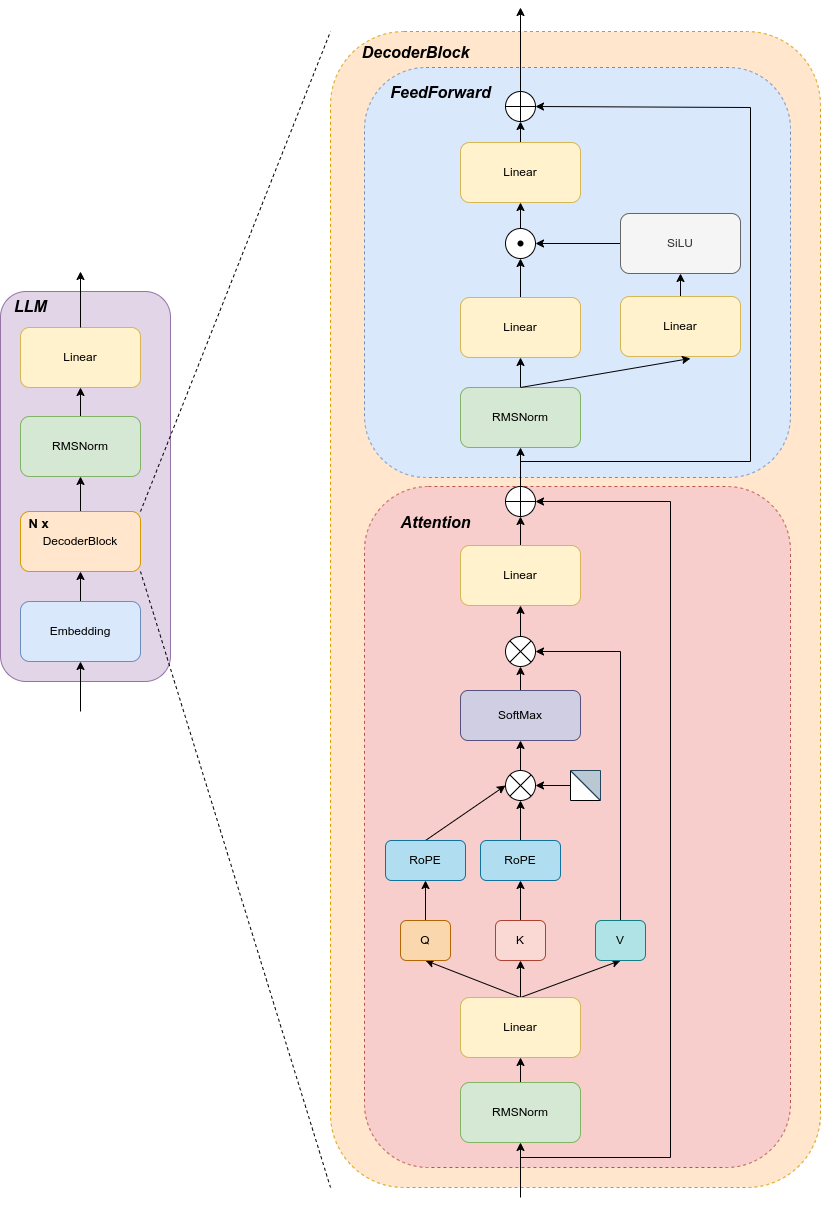

The diagram above was exported from draw.io. Its source (the exported page's mxGraphModel, read from the mxfile embedded in the PNG):
<mxGraphModel dx="1362" dy="843" grid="1" gridSize="10" guides="1" tooltips="1" connect="1" arrows="1" fold="1" page="1" pageScale="1" pageWidth="200000" pageHeight="200000" math="0" shadow="0">
  <root>
    <mxCell id="0" />
    <mxCell id="1" parent="0" />
    <mxCell id="_JdzMGOXkF7wuuom-M0h-1" value="" style="rounded=1;whiteSpace=wrap;html=1;fillColor=#e1d5e7;strokeColor=#9673a6;" vertex="1" parent="1">
      <mxGeometry x="210" y="1270" width="170" height="390" as="geometry" />
    </mxCell>
    <mxCell id="_JdzMGOXkF7wuuom-M0h-2" value="" style="rounded=1;whiteSpace=wrap;html=1;dashed=1;fillColor=#ffe6cc;strokeColor=#d79b00;" vertex="1" parent="1">
      <mxGeometry x="540" y="1010" width="490" height="1156" as="geometry" />
    </mxCell>
    <mxCell id="_JdzMGOXkF7wuuom-M0h-3" value="" style="rounded=1;whiteSpace=wrap;html=1;dashed=1;fillColor=#f8cecc;strokeColor=#b85450;" vertex="1" parent="1">
      <mxGeometry x="574" y="1465" width="426" height="681" as="geometry" />
    </mxCell>
    <mxCell id="_JdzMGOXkF7wuuom-M0h-4" value="" style="rounded=1;whiteSpace=wrap;html=1;dashed=1;fillColor=#dae8fc;strokeColor=#6c8ebf;" vertex="1" parent="1">
      <mxGeometry x="574" y="1046" width="426" height="410" as="geometry" />
    </mxCell>
    <mxCell id="_JdzMGOXkF7wuuom-M0h-5" style="edgeStyle=orthogonalEdgeStyle;rounded=0;orthogonalLoop=1;jettySize=auto;html=1;exitX=0.5;exitY=0;exitDx=0;exitDy=0;entryX=0.5;entryY=1;entryDx=0;entryDy=0;" edge="1" parent="1" source="_JdzMGOXkF7wuuom-M0h-6" target="_JdzMGOXkF7wuuom-M0h-10">
      <mxGeometry relative="1" as="geometry" />
    </mxCell>
    <mxCell id="_JdzMGOXkF7wuuom-M0h-6" value="RMSNorm" style="rounded=1;whiteSpace=wrap;html=1;fillColor=#d5e8d4;strokeColor=#82b366;" vertex="1" parent="1">
      <mxGeometry x="670" y="2061" width="120" height="60" as="geometry" />
    </mxCell>
    <mxCell id="_JdzMGOXkF7wuuom-M0h-7" style="edgeStyle=orthogonalEdgeStyle;rounded=0;orthogonalLoop=1;jettySize=auto;html=1;exitX=0.5;exitY=0;exitDx=0;exitDy=0;entryX=0.5;entryY=1;entryDx=0;entryDy=0;" edge="1" parent="1" source="_JdzMGOXkF7wuuom-M0h-10" target="_JdzMGOXkF7wuuom-M0h-14">
      <mxGeometry relative="1" as="geometry" />
    </mxCell>
    <mxCell id="_JdzMGOXkF7wuuom-M0h-8" style="rounded=0;orthogonalLoop=1;jettySize=auto;html=1;exitX=0.5;exitY=0;exitDx=0;exitDy=0;entryX=0.5;entryY=1;entryDx=0;entryDy=0;" edge="1" parent="1" source="_JdzMGOXkF7wuuom-M0h-10" target="_JdzMGOXkF7wuuom-M0h-12">
      <mxGeometry relative="1" as="geometry" />
    </mxCell>
    <mxCell id="_JdzMGOXkF7wuuom-M0h-9" style="rounded=0;orthogonalLoop=1;jettySize=auto;html=1;exitX=0.5;exitY=0;exitDx=0;exitDy=0;entryX=0.5;entryY=1;entryDx=0;entryDy=0;" edge="1" parent="1" source="_JdzMGOXkF7wuuom-M0h-10" target="_JdzMGOXkF7wuuom-M0h-16">
      <mxGeometry relative="1" as="geometry" />
    </mxCell>
    <mxCell id="_JdzMGOXkF7wuuom-M0h-10" value="Linear" style="rounded=1;whiteSpace=wrap;html=1;fillColor=#fff2cc;strokeColor=#d6b656;" vertex="1" parent="1">
      <mxGeometry x="670" y="1976" width="120" height="60" as="geometry" />
    </mxCell>
    <mxCell id="_JdzMGOXkF7wuuom-M0h-11" style="edgeStyle=orthogonalEdgeStyle;rounded=0;orthogonalLoop=1;jettySize=auto;html=1;exitX=0.5;exitY=0;exitDx=0;exitDy=0;entryX=0.5;entryY=1;entryDx=0;entryDy=0;" edge="1" parent="1" source="_JdzMGOXkF7wuuom-M0h-12" target="_JdzMGOXkF7wuuom-M0h-18">
      <mxGeometry relative="1" as="geometry" />
    </mxCell>
    <mxCell id="_JdzMGOXkF7wuuom-M0h-12" value="Q" style="rounded=1;whiteSpace=wrap;html=1;fillColor=#fad7ac;strokeColor=#b46504;" vertex="1" parent="1">
      <mxGeometry x="610" y="1899" width="50" height="40" as="geometry" />
    </mxCell>
    <mxCell id="_JdzMGOXkF7wuuom-M0h-13" style="edgeStyle=orthogonalEdgeStyle;rounded=0;orthogonalLoop=1;jettySize=auto;html=1;exitX=0.5;exitY=0;exitDx=0;exitDy=0;entryX=0.5;entryY=1;entryDx=0;entryDy=0;" edge="1" parent="1" source="_JdzMGOXkF7wuuom-M0h-14" target="_JdzMGOXkF7wuuom-M0h-20">
      <mxGeometry relative="1" as="geometry" />
    </mxCell>
    <mxCell id="_JdzMGOXkF7wuuom-M0h-14" value="K" style="rounded=1;whiteSpace=wrap;html=1;fillColor=#fad9d5;strokeColor=#ae4132;" vertex="1" parent="1">
      <mxGeometry x="705" y="1899" width="50" height="40" as="geometry" />
    </mxCell>
    <mxCell id="_JdzMGOXkF7wuuom-M0h-15" style="edgeStyle=orthogonalEdgeStyle;rounded=0;orthogonalLoop=1;jettySize=auto;html=1;exitX=0.5;exitY=0;exitDx=0;exitDy=0;entryX=1;entryY=0.5;entryDx=0;entryDy=0;" edge="1" parent="1" source="_JdzMGOXkF7wuuom-M0h-16" target="_JdzMGOXkF7wuuom-M0h-26">
      <mxGeometry relative="1" as="geometry" />
    </mxCell>
    <mxCell id="_JdzMGOXkF7wuuom-M0h-16" value="V" style="rounded=1;whiteSpace=wrap;html=1;fillColor=#b0e3e6;strokeColor=#0e8088;" vertex="1" parent="1">
      <mxGeometry x="805" y="1899" width="50" height="40" as="geometry" />
    </mxCell>
    <mxCell id="_JdzMGOXkF7wuuom-M0h-17" style="rounded=0;orthogonalLoop=1;jettySize=auto;html=1;exitX=0.5;exitY=0;exitDx=0;exitDy=0;entryX=0;entryY=0.5;entryDx=0;entryDy=0;" edge="1" parent="1" source="_JdzMGOXkF7wuuom-M0h-18" target="_JdzMGOXkF7wuuom-M0h-22">
      <mxGeometry relative="1" as="geometry" />
    </mxCell>
    <mxCell id="_JdzMGOXkF7wuuom-M0h-18" value="RoPE" style="rounded=1;whiteSpace=wrap;html=1;fillColor=#b1ddf0;strokeColor=#10739e;" vertex="1" parent="1">
      <mxGeometry x="595" y="1819" width="80" height="40" as="geometry" />
    </mxCell>
    <mxCell id="_JdzMGOXkF7wuuom-M0h-19" style="edgeStyle=orthogonalEdgeStyle;rounded=0;orthogonalLoop=1;jettySize=auto;html=1;exitX=0.5;exitY=0;exitDx=0;exitDy=0;entryX=0.5;entryY=1;entryDx=0;entryDy=0;" edge="1" parent="1" source="_JdzMGOXkF7wuuom-M0h-20" target="_JdzMGOXkF7wuuom-M0h-22">
      <mxGeometry relative="1" as="geometry" />
    </mxCell>
    <mxCell id="_JdzMGOXkF7wuuom-M0h-20" value="RoPE" style="rounded=1;whiteSpace=wrap;html=1;fillColor=#b1ddf0;strokeColor=#10739e;" vertex="1" parent="1">
      <mxGeometry x="690" y="1819" width="80" height="40" as="geometry" />
    </mxCell>
    <mxCell id="_JdzMGOXkF7wuuom-M0h-21" style="edgeStyle=orthogonalEdgeStyle;rounded=0;orthogonalLoop=1;jettySize=auto;html=1;exitX=0.5;exitY=0;exitDx=0;exitDy=0;entryX=0.5;entryY=1;entryDx=0;entryDy=0;" edge="1" parent="1" source="_JdzMGOXkF7wuuom-M0h-22" target="_JdzMGOXkF7wuuom-M0h-24">
      <mxGeometry relative="1" as="geometry" />
    </mxCell>
    <mxCell id="_JdzMGOXkF7wuuom-M0h-22" value="" style="shape=sumEllipse;perimeter=ellipsePerimeter;whiteSpace=wrap;html=1;backgroundOutline=1;" vertex="1" parent="1">
      <mxGeometry x="715" y="1749" width="30" height="30" as="geometry" />
    </mxCell>
    <mxCell id="_JdzMGOXkF7wuuom-M0h-23" style="edgeStyle=orthogonalEdgeStyle;rounded=0;orthogonalLoop=1;jettySize=auto;html=1;exitX=0.5;exitY=0;exitDx=0;exitDy=0;entryX=0.5;entryY=1;entryDx=0;entryDy=0;" edge="1" parent="1" source="_JdzMGOXkF7wuuom-M0h-24" target="_JdzMGOXkF7wuuom-M0h-26">
      <mxGeometry relative="1" as="geometry" />
    </mxCell>
    <mxCell id="_JdzMGOXkF7wuuom-M0h-24" value="SoftMax" style="rounded=1;whiteSpace=wrap;html=1;fillColor=#d0cee2;strokeColor=#56517e;" vertex="1" parent="1">
      <mxGeometry x="670" y="1669" width="120" height="50" as="geometry" />
    </mxCell>
    <mxCell id="_JdzMGOXkF7wuuom-M0h-25" style="edgeStyle=orthogonalEdgeStyle;rounded=0;orthogonalLoop=1;jettySize=auto;html=1;exitX=0.5;exitY=0;exitDx=0;exitDy=0;entryX=0.5;entryY=1;entryDx=0;entryDy=0;" edge="1" parent="1" source="_JdzMGOXkF7wuuom-M0h-26" target="_JdzMGOXkF7wuuom-M0h-28">
      <mxGeometry relative="1" as="geometry" />
    </mxCell>
    <mxCell id="_JdzMGOXkF7wuuom-M0h-26" value="" style="shape=sumEllipse;perimeter=ellipsePerimeter;whiteSpace=wrap;html=1;backgroundOutline=1;" vertex="1" parent="1">
      <mxGeometry x="715" y="1615" width="30" height="30" as="geometry" />
    </mxCell>
    <mxCell id="_JdzMGOXkF7wuuom-M0h-27" style="edgeStyle=orthogonalEdgeStyle;rounded=0;orthogonalLoop=1;jettySize=auto;html=1;exitX=0.5;exitY=0;exitDx=0;exitDy=0;entryX=0.5;entryY=1;entryDx=0;entryDy=0;" edge="1" parent="1" source="_JdzMGOXkF7wuuom-M0h-28" target="_JdzMGOXkF7wuuom-M0h-30">
      <mxGeometry relative="1" as="geometry" />
    </mxCell>
    <mxCell id="_JdzMGOXkF7wuuom-M0h-28" value="Linear" style="rounded=1;whiteSpace=wrap;html=1;fillColor=#fff2cc;strokeColor=#d6b656;" vertex="1" parent="1">
      <mxGeometry x="670" y="1524" width="120" height="60" as="geometry" />
    </mxCell>
    <mxCell id="_JdzMGOXkF7wuuom-M0h-29" style="edgeStyle=orthogonalEdgeStyle;rounded=0;orthogonalLoop=1;jettySize=auto;html=1;exitX=0.5;exitY=0;exitDx=0;exitDy=0;entryX=0.5;entryY=1;entryDx=0;entryDy=0;" edge="1" parent="1" source="_JdzMGOXkF7wuuom-M0h-30" target="_JdzMGOXkF7wuuom-M0h-32">
      <mxGeometry relative="1" as="geometry" />
    </mxCell>
    <mxCell id="_JdzMGOXkF7wuuom-M0h-30" value="" style="shape=orEllipse;perimeter=ellipsePerimeter;whiteSpace=wrap;html=1;backgroundOutline=1;" vertex="1" parent="1">
      <mxGeometry x="715" y="1465" width="30" height="30" as="geometry" />
    </mxCell>
    <mxCell id="_JdzMGOXkF7wuuom-M0h-31" style="edgeStyle=orthogonalEdgeStyle;rounded=0;orthogonalLoop=1;jettySize=auto;html=1;exitX=0.5;exitY=0;exitDx=0;exitDy=0;entryX=0.5;entryY=1;entryDx=0;entryDy=0;" edge="1" parent="1" source="_JdzMGOXkF7wuuom-M0h-32" target="_JdzMGOXkF7wuuom-M0h-34">
      <mxGeometry relative="1" as="geometry" />
    </mxCell>
    <mxCell id="_JdzMGOXkF7wuuom-M0h-32" value="RMSNorm" style="rounded=1;whiteSpace=wrap;html=1;fillColor=#d5e8d4;strokeColor=#82b366;" vertex="1" parent="1">
      <mxGeometry x="670" y="1366" width="120" height="60" as="geometry" />
    </mxCell>
    <mxCell id="_JdzMGOXkF7wuuom-M0h-33" style="edgeStyle=orthogonalEdgeStyle;rounded=0;orthogonalLoop=1;jettySize=auto;html=1;exitX=0.5;exitY=0;exitDx=0;exitDy=0;entryX=0.5;entryY=1;entryDx=0;entryDy=0;" edge="1" parent="1" source="_JdzMGOXkF7wuuom-M0h-34" target="_JdzMGOXkF7wuuom-M0h-38">
      <mxGeometry relative="1" as="geometry">
        <mxPoint x="730" y="1066" as="targetPoint" />
      </mxGeometry>
    </mxCell>
    <mxCell id="_JdzMGOXkF7wuuom-M0h-34" value="Linear" style="rounded=1;whiteSpace=wrap;html=1;fillColor=#fff2cc;strokeColor=#d6b656;" vertex="1" parent="1">
      <mxGeometry x="670" y="1276" width="120" height="60" as="geometry" />
    </mxCell>
    <mxCell id="_JdzMGOXkF7wuuom-M0h-35" style="edgeStyle=orthogonalEdgeStyle;rounded=0;orthogonalLoop=1;jettySize=auto;html=1;exitX=0.5;exitY=0;exitDx=0;exitDy=0;entryX=0.5;entryY=1;entryDx=0;entryDy=0;" edge="1" parent="1" source="_JdzMGOXkF7wuuom-M0h-36" target="_JdzMGOXkF7wuuom-M0h-41">
      <mxGeometry relative="1" as="geometry" />
    </mxCell>
    <mxCell id="_JdzMGOXkF7wuuom-M0h-36" value="Linear" style="rounded=1;whiteSpace=wrap;html=1;fillColor=#fff2cc;strokeColor=#d6b656;" vertex="1" parent="1">
      <mxGeometry x="830" y="1275" width="120" height="60" as="geometry" />
    </mxCell>
    <mxCell id="_JdzMGOXkF7wuuom-M0h-37" value="" style="group" vertex="1" connectable="0" parent="1">
      <mxGeometry x="715" y="1207" width="30" height="30" as="geometry" />
    </mxCell>
    <mxCell id="_JdzMGOXkF7wuuom-M0h-38" value="" style="ellipse;whiteSpace=wrap;html=1;aspect=fixed;" vertex="1" parent="_JdzMGOXkF7wuuom-M0h-37">
      <mxGeometry width="30" height="30" as="geometry" />
    </mxCell>
    <mxCell id="_JdzMGOXkF7wuuom-M0h-39" value="" style="shape=waypoint;sketch=0;fillStyle=solid;size=6;pointerEvents=1;points=[];fillColor=none;resizable=0;rotatable=0;perimeter=centerPerimeter;snapToPoint=1;" vertex="1" parent="_JdzMGOXkF7wuuom-M0h-37">
      <mxGeometry x="5" y="5" width="20" height="20" as="geometry" />
    </mxCell>
    <mxCell id="_JdzMGOXkF7wuuom-M0h-40" style="edgeStyle=orthogonalEdgeStyle;rounded=0;orthogonalLoop=1;jettySize=auto;html=1;exitX=0;exitY=0.5;exitDx=0;exitDy=0;entryX=1;entryY=0.5;entryDx=0;entryDy=0;" edge="1" parent="1" source="_JdzMGOXkF7wuuom-M0h-41" target="_JdzMGOXkF7wuuom-M0h-38">
      <mxGeometry relative="1" as="geometry">
        <mxPoint x="770" y="1191" as="targetPoint" />
      </mxGeometry>
    </mxCell>
    <mxCell id="_JdzMGOXkF7wuuom-M0h-41" value="SiLU" style="rounded=1;whiteSpace=wrap;html=1;fillColor=#f5f5f5;fontColor=#333333;strokeColor=#666666;" vertex="1" parent="1">
      <mxGeometry x="830" y="1192" width="120" height="60" as="geometry" />
    </mxCell>
    <mxCell id="_JdzMGOXkF7wuuom-M0h-42" style="edgeStyle=orthogonalEdgeStyle;rounded=0;orthogonalLoop=1;jettySize=auto;html=1;exitX=0.5;exitY=0;exitDx=0;exitDy=0;entryX=0.5;entryY=1;entryDx=0;entryDy=0;" edge="1" parent="1" source="_JdzMGOXkF7wuuom-M0h-43" target="_JdzMGOXkF7wuuom-M0h-45">
      <mxGeometry relative="1" as="geometry" />
    </mxCell>
    <mxCell id="_JdzMGOXkF7wuuom-M0h-43" value="Linear" style="rounded=1;whiteSpace=wrap;html=1;fillColor=#fff2cc;strokeColor=#d6b656;" vertex="1" parent="1">
      <mxGeometry x="670" y="1121" width="120" height="60" as="geometry" />
    </mxCell>
    <mxCell id="_JdzMGOXkF7wuuom-M0h-44" style="edgeStyle=orthogonalEdgeStyle;rounded=0;orthogonalLoop=1;jettySize=auto;html=1;exitX=0.5;exitY=0;exitDx=0;exitDy=0;" edge="1" parent="1" source="_JdzMGOXkF7wuuom-M0h-45">
      <mxGeometry relative="1" as="geometry">
        <mxPoint x="730" y="986" as="targetPoint" />
      </mxGeometry>
    </mxCell>
    <mxCell id="_JdzMGOXkF7wuuom-M0h-45" value="" style="shape=orEllipse;perimeter=ellipsePerimeter;whiteSpace=wrap;html=1;backgroundOutline=1;" vertex="1" parent="1">
      <mxGeometry x="715" y="1070" width="30" height="30" as="geometry" />
    </mxCell>
    <mxCell id="_JdzMGOXkF7wuuom-M0h-46" style="edgeStyle=orthogonalEdgeStyle;rounded=0;orthogonalLoop=1;jettySize=auto;html=1;exitX=0;exitY=0.5;exitDx=0;exitDy=0;entryX=1;entryY=0.5;entryDx=0;entryDy=0;" edge="1" parent="1" target="_JdzMGOXkF7wuuom-M0h-22">
      <mxGeometry relative="1" as="geometry">
        <mxPoint x="780" y="1764" as="sourcePoint" />
      </mxGeometry>
    </mxCell>
    <mxCell id="_JdzMGOXkF7wuuom-M0h-47" value="" style="endArrow=classic;html=1;rounded=0;entryX=0.5;entryY=1;entryDx=0;entryDy=0;" edge="1" parent="1" target="_JdzMGOXkF7wuuom-M0h-6">
      <mxGeometry width="50" height="50" relative="1" as="geometry">
        <mxPoint x="730" y="2176" as="sourcePoint" />
        <mxPoint x="755" y="2196" as="targetPoint" />
      </mxGeometry>
    </mxCell>
    <mxCell id="_JdzMGOXkF7wuuom-M0h-48" value="" style="endArrow=classic;html=1;rounded=0;entryX=1;entryY=0.5;entryDx=0;entryDy=0;" edge="1" parent="1" target="_JdzMGOXkF7wuuom-M0h-30">
      <mxGeometry width="50" height="50" relative="1" as="geometry">
        <mxPoint x="730" y="2136" as="sourcePoint" />
        <mxPoint x="880" y="1326" as="targetPoint" />
        <Array as="points">
          <mxPoint x="880" y="2136" />
          <mxPoint x="880" y="1480" />
        </Array>
      </mxGeometry>
    </mxCell>
    <mxCell id="_JdzMGOXkF7wuuom-M0h-49" style="rounded=0;orthogonalLoop=1;jettySize=auto;html=1;exitX=0.5;exitY=0;exitDx=0;exitDy=0;entryX=0.583;entryY=1.033;entryDx=0;entryDy=0;entryPerimeter=0;" edge="1" parent="1" source="_JdzMGOXkF7wuuom-M0h-32" target="_JdzMGOXkF7wuuom-M0h-36">
      <mxGeometry relative="1" as="geometry" />
    </mxCell>
    <mxCell id="_JdzMGOXkF7wuuom-M0h-50" style="edgeStyle=orthogonalEdgeStyle;rounded=0;orthogonalLoop=1;jettySize=auto;html=1;exitX=0.5;exitY=0;exitDx=0;exitDy=0;entryX=0.5;entryY=1;entryDx=0;entryDy=0;" edge="1" parent="1" source="_JdzMGOXkF7wuuom-M0h-38" target="_JdzMGOXkF7wuuom-M0h-43">
      <mxGeometry relative="1" as="geometry" />
    </mxCell>
    <mxCell id="_JdzMGOXkF7wuuom-M0h-51" value="" style="endArrow=classic;html=1;rounded=0;entryX=1;entryY=0.5;entryDx=0;entryDy=0;" edge="1" parent="1" target="_JdzMGOXkF7wuuom-M0h-45">
      <mxGeometry width="50" height="50" relative="1" as="geometry">
        <mxPoint x="730" y="1440" as="sourcePoint" />
        <mxPoint x="745" y="1015" as="targetPoint" />
        <Array as="points">
          <mxPoint x="960" y="1440" />
          <mxPoint x="960" y="1086" />
        </Array>
      </mxGeometry>
    </mxCell>
    <mxCell id="_JdzMGOXkF7wuuom-M0h-52" value="&lt;b&gt;&lt;i&gt;&lt;font style=&quot;font-size: 16px;&quot;&gt;FeedForward&lt;/font&gt;&lt;/i&gt;&lt;/b&gt;" style="text;html=1;align=center;verticalAlign=middle;resizable=0;points=[];autosize=1;strokeColor=none;fillColor=none;" vertex="1" parent="1">
      <mxGeometry x="590" y="1056" width="120" height="30" as="geometry" />
    </mxCell>
    <mxCell id="_JdzMGOXkF7wuuom-M0h-53" value="&lt;b&gt;&lt;i&gt;&lt;font style=&quot;font-size: 16px;&quot;&gt;Attention&lt;/font&gt;&lt;/i&gt;&lt;/b&gt;" style="text;html=1;align=center;verticalAlign=middle;resizable=0;points=[];autosize=1;strokeColor=none;fillColor=none;" vertex="1" parent="1">
      <mxGeometry x="600" y="1486" width="90" height="30" as="geometry" />
    </mxCell>
    <mxCell id="_JdzMGOXkF7wuuom-M0h-54" value="&lt;b&gt;&lt;i&gt;&lt;font style=&quot;font-size: 16px;&quot;&gt;DecoderBlock&lt;/font&gt;&lt;/i&gt;&lt;/b&gt;" style="text;html=1;align=center;verticalAlign=middle;resizable=0;points=[];autosize=1;strokeColor=none;fillColor=none;" vertex="1" parent="1">
      <mxGeometry x="560" y="1016" width="130" height="30" as="geometry" />
    </mxCell>
    <mxCell id="_JdzMGOXkF7wuuom-M0h-55" style="edgeStyle=orthogonalEdgeStyle;rounded=0;orthogonalLoop=1;jettySize=auto;html=1;exitX=0.5;exitY=0;exitDx=0;exitDy=0;entryX=0.5;entryY=1;entryDx=0;entryDy=0;" edge="1" parent="1" source="_JdzMGOXkF7wuuom-M0h-56" target="_JdzMGOXkF7wuuom-M0h-60">
      <mxGeometry relative="1" as="geometry" />
    </mxCell>
    <mxCell id="_JdzMGOXkF7wuuom-M0h-56" value="Embedding" style="rounded=1;whiteSpace=wrap;html=1;fillColor=#dae8fc;strokeColor=#6c8ebf;" vertex="1" parent="1">
      <mxGeometry x="230" y="1580" width="120" height="60" as="geometry" />
    </mxCell>
    <mxCell id="_JdzMGOXkF7wuuom-M0h-57" style="edgeStyle=orthogonalEdgeStyle;rounded=0;orthogonalLoop=1;jettySize=auto;html=1;exitX=0.5;exitY=0;exitDx=0;exitDy=0;entryX=0.5;entryY=1;entryDx=0;entryDy=0;" edge="1" parent="1" source="_JdzMGOXkF7wuuom-M0h-60" target="_JdzMGOXkF7wuuom-M0h-63">
      <mxGeometry relative="1" as="geometry" />
    </mxCell>
    <mxCell id="_JdzMGOXkF7wuuom-M0h-58" style="rounded=0;orthogonalLoop=1;jettySize=auto;html=1;exitX=1;exitY=0;exitDx=0;exitDy=0;entryX=0;entryY=0;entryDx=0;entryDy=0;endArrow=none;endFill=0;dashed=1;" edge="1" parent="1" source="_JdzMGOXkF7wuuom-M0h-60" target="_JdzMGOXkF7wuuom-M0h-2">
      <mxGeometry relative="1" as="geometry" />
    </mxCell>
    <mxCell id="_JdzMGOXkF7wuuom-M0h-59" style="rounded=0;orthogonalLoop=1;jettySize=auto;html=1;exitX=1;exitY=1;exitDx=0;exitDy=0;entryX=0;entryY=1;entryDx=0;entryDy=0;endArrow=none;endFill=0;dashed=1;" edge="1" parent="1" source="_JdzMGOXkF7wuuom-M0h-60" target="_JdzMGOXkF7wuuom-M0h-2">
      <mxGeometry relative="1" as="geometry" />
    </mxCell>
    <mxCell id="_JdzMGOXkF7wuuom-M0h-60" value="DecoderBlock" style="rounded=1;whiteSpace=wrap;html=1;fillColor=#ffe6cc;strokeColor=#d79b00;" vertex="1" parent="1">
      <mxGeometry x="230" y="1490" width="120" height="60" as="geometry" />
    </mxCell>
    <mxCell id="_JdzMGOXkF7wuuom-M0h-61" value="&lt;b&gt;&lt;font style=&quot;font-size: 13px;&quot;&gt;N x&lt;/font&gt;&lt;/b&gt;" style="text;html=1;align=center;verticalAlign=middle;resizable=0;points=[];autosize=1;strokeColor=none;fillColor=none;" vertex="1" parent="1">
      <mxGeometry x="228" y="1487" width="40" height="30" as="geometry" />
    </mxCell>
    <mxCell id="_JdzMGOXkF7wuuom-M0h-62" style="edgeStyle=orthogonalEdgeStyle;rounded=0;orthogonalLoop=1;jettySize=auto;html=1;exitX=0.5;exitY=0;exitDx=0;exitDy=0;entryX=0.5;entryY=1;entryDx=0;entryDy=0;" edge="1" parent="1" source="_JdzMGOXkF7wuuom-M0h-63" target="_JdzMGOXkF7wuuom-M0h-64">
      <mxGeometry relative="1" as="geometry" />
    </mxCell>
    <mxCell id="_JdzMGOXkF7wuuom-M0h-63" value="RMSNorm" style="rounded=1;whiteSpace=wrap;html=1;fillColor=#d5e8d4;strokeColor=#82b366;" vertex="1" parent="1">
      <mxGeometry x="230" y="1395" width="120" height="60" as="geometry" />
    </mxCell>
    <mxCell id="_JdzMGOXkF7wuuom-M0h-64" value="Linear" style="rounded=1;whiteSpace=wrap;html=1;fillColor=#fff2cc;strokeColor=#d6b656;" vertex="1" parent="1">
      <mxGeometry x="230" y="1306" width="120" height="60" as="geometry" />
    </mxCell>
    <mxCell id="_JdzMGOXkF7wuuom-M0h-65" value="" style="endArrow=classic;html=1;rounded=0;entryX=0.5;entryY=1;entryDx=0;entryDy=0;" edge="1" parent="1" target="_JdzMGOXkF7wuuom-M0h-56">
      <mxGeometry width="50" height="50" relative="1" as="geometry">
        <mxPoint x="290" y="1690" as="sourcePoint" />
        <mxPoint x="318" y="1669" as="targetPoint" />
      </mxGeometry>
    </mxCell>
    <mxCell id="_JdzMGOXkF7wuuom-M0h-66" value="" style="group" vertex="1" connectable="0" parent="1">
      <mxGeometry x="780" y="1749" width="30" height="30" as="geometry" />
    </mxCell>
    <mxCell id="_JdzMGOXkF7wuuom-M0h-67" value="" style="verticalLabelPosition=bottom;verticalAlign=top;html=1;shape=mxgraph.basic.orthogonal_triangle" vertex="1" parent="_JdzMGOXkF7wuuom-M0h-66">
      <mxGeometry width="30" height="30" as="geometry" />
    </mxCell>
    <mxCell id="_JdzMGOXkF7wuuom-M0h-68" value="" style="verticalLabelPosition=bottom;verticalAlign=top;html=1;shape=mxgraph.basic.orthogonal_triangle;rotation=-180;fillColor=#bac8d3;strokeColor=#23445d;" vertex="1" parent="_JdzMGOXkF7wuuom-M0h-66">
      <mxGeometry width="30" height="30" as="geometry" />
    </mxCell>
    <mxCell id="_JdzMGOXkF7wuuom-M0h-69" value="" style="endArrow=classic;html=1;rounded=0;exitX=0.5;exitY=0;exitDx=0;exitDy=0;" edge="1" parent="1" source="_JdzMGOXkF7wuuom-M0h-64">
      <mxGeometry width="50" height="50" relative="1" as="geometry">
        <mxPoint x="290" y="1270" as="sourcePoint" />
        <mxPoint x="290" y="1250" as="targetPoint" />
      </mxGeometry>
    </mxCell>
    <mxCell id="_JdzMGOXkF7wuuom-M0h-70" value="&lt;b&gt;&lt;i&gt;&lt;font style=&quot;font-size: 16px;&quot;&gt;LLM&lt;/font&gt;&lt;/i&gt;&lt;/b&gt;" style="text;html=1;align=center;verticalAlign=middle;resizable=0;points=[];autosize=1;strokeColor=none;fillColor=none;" vertex="1" parent="1">
      <mxGeometry x="210" y="1270" width="60" height="30" as="geometry" />
    </mxCell>
  </root>
</mxGraphModel>